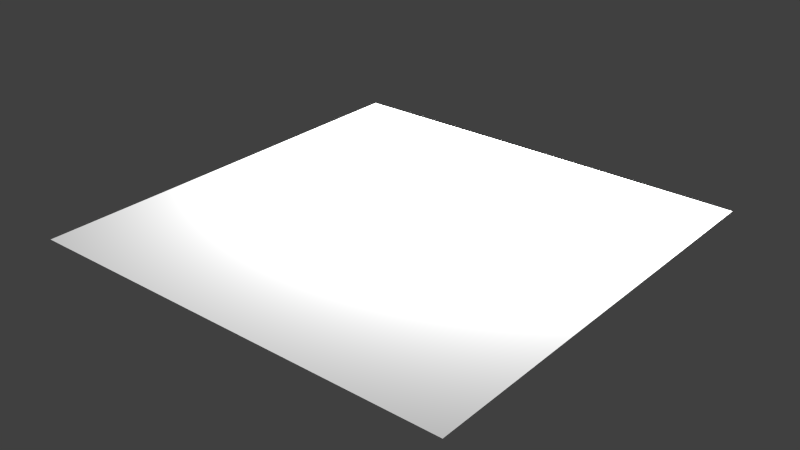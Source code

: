 # Source: movie_bge.blend  (saved by Blender 2.68.0; exported with 4.5.12 LTS)
import bpy
from mathutils import Matrix  # noqa: F401  (used for matrix-valued properties, if any)

bpy.ops.wm.read_factory_settings(use_empty=True)
scene = bpy.context.scene
scene.name = 'Scene'

# ---- collections
col_collection_1 = bpy.data.collections.new('Collection 1'); scene.collection.children.link(col_collection_1)

# ---- materials (node trees are filled in below, after node groups)
mat_0001_0100 = bpy.data.materials.new('0001-0100')
mat_0001_0100.alpha_threshold = 0.0
mat_0001_0100.use_transparent_shadow = False
mat_0001_0100.roughness = 0.5
mat_0001_0100.line_color = (0.0, 0.0, 0.0, 1.0)

# ---- material node trees

# ---- world
world_world = bpy.data.worlds.new('World'); scene.world = world_world
world_world.color = (0.05088, 0.05088, 0.05088)
world_world.use_sun_shadow = False
world_world.sun_shadow_jitter_overblur = 0.0
world_world.cycles.sampling_method = 'MANUAL'
world_world.cycles.sample_map_resolution = 256

# ---- lights
light_point_001 = bpy.data.lights.new('Point.001', 'POINT')
light_point_001.transmission_factor = 0.0
light_point_001.energy = 100.0
light_point_001.shadow_buffer_clip_start = 0.5
light_point_001.shadow_soft_size = 0.1
light_point_001.shadow_maximum_resolution = 0.006
light_point_001.use_absolute_resolution = True
light_point_001.cycles.use_multiple_importance_sampling = False

# ---- meshes
me_plane_001 = bpy.data.meshes.new('Plane.001')
me_plane_001.from_pydata([(0.5, -0.5, 0.0), (-0.5, -0.5, 0.0), (0.5, 0.5, 0.0), (-0.5, 0.5, 0.0)], [], [(1, 0, 2, 3)])
_uv = me_plane_001.uv_layers.new(name='UVMap')
_uv.uv.foreach_set('vector', [0.0, 0.0, 1.0, 0.0, 1.0, 1.0, 0.0, 1.0])
me_plane_001.materials.append(mat_0001_0100)
me_plane_001.use_remesh_preserve_volume = False
me_plane_001.use_remesh_preserve_attributes = False
me_plane_001.use_mirror_vertex_groups = False
me_plane_001.update()

# ---- objects
ob_plane = bpy.data.objects.new('Plane', me_plane_001)
ob_point = bpy.data.objects.new('Point', light_point_001)

# ---- transforms, parenting, visibility, modifiers, constraints
ob_plane.location = (-0.1704, -0.5372, -0.2419)
ob_plane.lineart.crease_threshold = 0.0
ob_point.location = (-0.2151, 0.00669, 0.1966)
ob_point.lineart.crease_threshold = 0.0

# ---- collection membership
col_collection_1.objects.link(ob_plane)
col_collection_1.objects.link(ob_point)

# ---- scene / render settings (as saved in the file)
scene.frame_start = 1; scene.frame_end = 250; scene.frame_set(0)
scene.render.engine = 'BLENDER_EEVEE_NEXT'
scene.render.image_settings.color_mode = 'RGB'
scene.render.image_settings.compression = 90
scene.render.resolution_percentage = 50
scene.render.dither_intensity = 0.0
scene.cycles.use_denoising = False
scene.cycles.samples = 10
scene.cycles.sampling_pattern = 'TABULATED_SOBOL'
scene.cycles.light_sampling_threshold = 0.0
scene.cycles.use_adaptive_sampling = False
scene.cycles.use_light_tree = False
scene.cycles.blur_glossy = 0.0
scene.cycles.volume_bounces = 1
scene.cycles.pixel_filter_type = 'GAUSSIAN'
scene.cycles.sample_clamp_indirect = 0.0
scene.view_settings.view_transform = 'Standard'
bpy.context.view_layer.update()

# ---- added for rendering (the .blend has no active camera): camera
cam_auto = bpy.data.cameras.new('AutoCamera')
cam_auto.lens = 50.0
cam_auto.sensor_width = 36.0
cam_auto.clip_end = 1000.0
ob_auto_camera = bpy.data.objects.new('AutoCamera', cam_auto)
scene.collection.objects.link(ob_auto_camera)
ob_auto_camera.location = (1.13808, -2.10735, 0.804899)
ob_auto_camera.rotation_euler = (1.09748, -7.21219e-08, 0.694738)
scene.camera = ob_auto_camera
bpy.context.view_layer.update()
